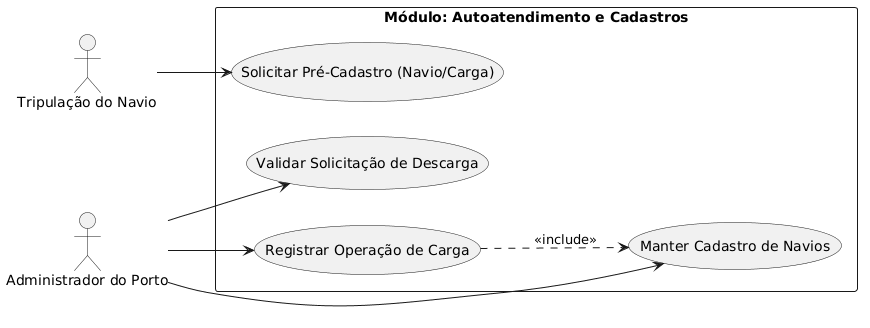

The diagram above was rendered by PlantUML. Its source (embedded in the PNG):
@startuml
left to right direction
skinparam packageStyle rectangle

actor "Tripulação do Navio" as Crew
actor "Administrador do Porto" as Admin

rectangle "Módulo: Autoatendimento e Cadastros" {
  usecase "Solicitar Pré-Cadastro (Navio/Carga)" as UC_PreCadastro
  usecase "Validar Solicitação de Descarga" as UC_ValidarDescarga
  usecase "Manter Cadastro de Navios" as UC_CadastroNavio
  usecase "Registrar Operação de Carga" as UC_RegCarga
}

Crew --> UC_PreCadastro
Admin --> UC_ValidarDescarga
Admin --> UC_CadastroNavio
Admin --> UC_RegCarga

UC_RegCarga ..> UC_CadastroNavio : <<include>>
@enduml